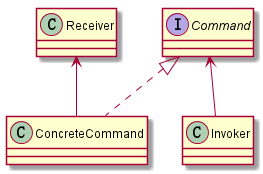

The diagram above was rendered by PlantUML. Its source (embedded in the PNG):
@startuml

interface Command
class ConcreteCommand
class Invoker
class Receiver
Command <|.. ConcreteCommand
Command <-- Invoker
Receiver <-- ConcreteCommand

@enduml